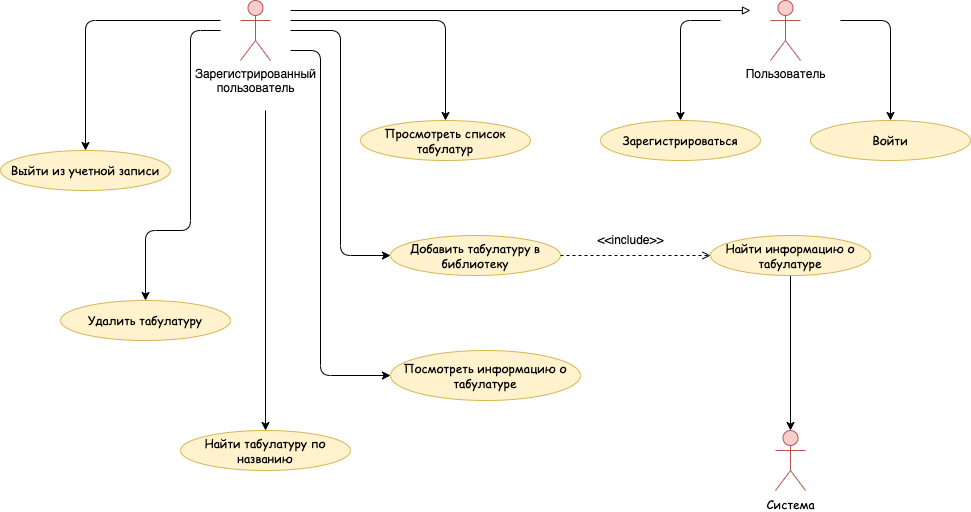

The diagram above was exported from draw.io. Its source (the exported page's mxGraphModel, read from the mxfile embedded in the PNG):
<mxGraphModel dx="946" dy="575" grid="1" gridSize="10" guides="1" tooltips="1" connect="1" arrows="1" fold="1" page="1" pageScale="1" pageWidth="1100" pageHeight="850" background="none" math="0" shadow="0">
  <root>
    <mxCell id="0" />
    <mxCell id="1" parent="0" />
    <mxCell id="hXzOhVqQKT9ZpDvuaA5S-26" style="edgeStyle=orthogonalEdgeStyle;orthogonalLoop=1;jettySize=auto;html=1;entryX=0.5;entryY=0;entryDx=0;entryDy=0;fontFamily=Comic Sans MS;rounded=1;strokeWidth=1;" parent="1" target="hXzOhVqQKT9ZpDvuaA5S-20" edge="1">
      <mxGeometry relative="1" as="geometry">
        <mxPoint x="220" y="170" as="sourcePoint" />
      </mxGeometry>
    </mxCell>
    <mxCell id="hXzOhVqQKT9ZpDvuaA5S-29" style="edgeStyle=orthogonalEdgeStyle;orthogonalLoop=1;jettySize=auto;html=1;entryX=0.5;entryY=0;entryDx=0;entryDy=0;fontFamily=Comic Sans MS;rounded=1;strokeWidth=1;" parent="1" target="hXzOhVqQKT9ZpDvuaA5S-21" edge="1">
      <mxGeometry relative="1" as="geometry">
        <mxPoint x="220" y="180" as="sourcePoint" />
        <Array as="points">
          <mxPoint x="190" y="180" />
          <mxPoint x="190" y="380" />
          <mxPoint x="145" y="380" />
        </Array>
      </mxGeometry>
    </mxCell>
    <mxCell id="hXzOhVqQKT9ZpDvuaA5S-33" style="edgeStyle=orthogonalEdgeStyle;orthogonalLoop=1;jettySize=auto;html=1;entryX=0.5;entryY=0;entryDx=0;entryDy=0;fontFamily=Comic Sans MS;rounded=1;strokeWidth=1;" parent="1" target="hXzOhVqQKT9ZpDvuaA5S-25" edge="1">
      <mxGeometry relative="1" as="geometry">
        <mxPoint x="290" y="170" as="sourcePoint" />
      </mxGeometry>
    </mxCell>
    <mxCell id="hXzOhVqQKT9ZpDvuaA5S-34" style="edgeStyle=orthogonalEdgeStyle;orthogonalLoop=1;jettySize=auto;html=1;entryX=0;entryY=0.5;entryDx=0;entryDy=0;fontFamily=Comic Sans MS;rounded=1;strokeWidth=1;" parent="1" target="hXzOhVqQKT9ZpDvuaA5S-24" edge="1">
      <mxGeometry relative="1" as="geometry">
        <mxPoint x="290" y="180" as="sourcePoint" />
      </mxGeometry>
    </mxCell>
    <mxCell id="hXzOhVqQKT9ZpDvuaA5S-1" value="Зарегистрированный &lt;br&gt;пользователь&lt;br&gt;" style="shape=umlActor;verticalLabelPosition=bottom;verticalAlign=top;html=1;outlineConnect=0;fillColor=#f8cecc;strokeColor=#b85450;fillStyle=auto;" parent="1" vertex="1">
      <mxGeometry x="240" y="150" width="30" height="60" as="geometry" />
    </mxCell>
    <mxCell id="hXzOhVqQKT9ZpDvuaA5S-2" value="Пользователь&lt;br&gt;" style="shape=umlActor;verticalLabelPosition=bottom;verticalAlign=top;outlineConnect=0;fontFamily=Helvetica;html=1;fillColor=#f8cecc;strokeColor=#b85450;fillStyle=auto;" parent="1" vertex="1">
      <mxGeometry x="770" y="150" width="30" height="60" as="geometry" />
    </mxCell>
    <mxCell id="hXzOhVqQKT9ZpDvuaA5S-20" value="Выйти из учетной записи" style="ellipse;whiteSpace=wrap;html=1;sketch=0;fontFamily=Comic Sans MS;fillColor=#fff2cc;strokeColor=#d6b656;" parent="1" vertex="1">
      <mxGeometry y="300" width="170" height="40" as="geometry" />
    </mxCell>
    <mxCell id="hXzOhVqQKT9ZpDvuaA5S-21" value="Удалить табулатуру" style="ellipse;whiteSpace=wrap;html=1;sketch=0;fontFamily=Comic Sans MS;fillColor=#fff2cc;strokeColor=#d6b656;" parent="1" vertex="1">
      <mxGeometry x="60" y="450" width="170" height="40" as="geometry" />
    </mxCell>
    <mxCell id="hXzOhVqQKT9ZpDvuaA5S-22" value="Найти табулатуру по названию" style="ellipse;whiteSpace=wrap;html=1;sketch=0;fontFamily=Comic Sans MS;fillColor=#fff2cc;strokeColor=#d6b656;" parent="1" vertex="1">
      <mxGeometry x="180" y="580" width="170" height="40" as="geometry" />
    </mxCell>
    <mxCell id="hXzOhVqQKT9ZpDvuaA5S-23" value="Посмотреть информацию о табулатуре" style="ellipse;whiteSpace=wrap;html=1;sketch=0;fontFamily=Comic Sans MS;fillColor=#fff2cc;strokeColor=#d6b656;" parent="1" vertex="1">
      <mxGeometry x="390" y="500" width="190" height="50" as="geometry" />
    </mxCell>
    <mxCell id="hXzOhVqQKT9ZpDvuaA5S-24" value="Добавить табулатуру в библиотеку" style="ellipse;whiteSpace=wrap;html=1;sketch=0;fontFamily=Comic Sans MS;fillColor=#fff2cc;strokeColor=#d6b656;" parent="1" vertex="1">
      <mxGeometry x="390" y="385" width="170" height="40" as="geometry" />
    </mxCell>
    <mxCell id="hXzOhVqQKT9ZpDvuaA5S-25" value="&lt;div style=&quot;&quot;&gt;&lt;span style=&quot;background-color: initial;&quot;&gt;Просмотреть список табулатур&lt;/span&gt;&lt;/div&gt;" style="ellipse;whiteSpace=wrap;html=1;sketch=0;fontFamily=Comic Sans MS;align=center;fillColor=#fff2cc;strokeColor=#d6b656;" parent="1" vertex="1">
      <mxGeometry x="360" y="270" width="170" height="40" as="geometry" />
    </mxCell>
    <mxCell id="hXzOhVqQKT9ZpDvuaA5S-35" value="" style="endArrow=classic;html=1;fontFamily=Comic Sans MS;entryX=0;entryY=0.5;entryDx=0;entryDy=0;rounded=1;strokeWidth=1;" parent="1" target="hXzOhVqQKT9ZpDvuaA5S-23" edge="1">
      <mxGeometry width="50" height="50" relative="1" as="geometry">
        <mxPoint x="290" y="200" as="sourcePoint" />
        <mxPoint x="390" y="370" as="targetPoint" />
        <Array as="points">
          <mxPoint x="320" y="200" />
          <mxPoint x="320" y="525" />
        </Array>
      </mxGeometry>
    </mxCell>
    <mxCell id="hXzOhVqQKT9ZpDvuaA5S-36" value="" style="endArrow=classic;html=1;fontFamily=Comic Sans MS;entryX=0.5;entryY=0;entryDx=0;entryDy=0;rounded=1;strokeWidth=1;" parent="1" target="hXzOhVqQKT9ZpDvuaA5S-22" edge="1">
      <mxGeometry width="50" height="50" relative="1" as="geometry">
        <mxPoint x="265" y="260" as="sourcePoint" />
        <mxPoint x="390" y="330" as="targetPoint" />
      </mxGeometry>
    </mxCell>
    <mxCell id="hXzOhVqQKT9ZpDvuaA5S-37" value="Зарегистрироваться" style="ellipse;whiteSpace=wrap;html=1;sketch=0;fontFamily=Comic Sans MS;fillColor=#fff2cc;strokeColor=#d6b656;" parent="1" vertex="1">
      <mxGeometry x="600" y="270" width="160" height="40" as="geometry" />
    </mxCell>
    <mxCell id="hXzOhVqQKT9ZpDvuaA5S-38" value="Войти" style="ellipse;whiteSpace=wrap;html=1;sketch=0;fontFamily=Comic Sans MS;fillColor=#fff2cc;strokeColor=#d6b656;" parent="1" vertex="1">
      <mxGeometry x="810" y="270" width="160" height="40" as="geometry" />
    </mxCell>
    <mxCell id="hXzOhVqQKT9ZpDvuaA5S-39" value="" style="endArrow=classic;html=1;fontFamily=Comic Sans MS;rounded=1;strokeWidth=1;" parent="1" target="hXzOhVqQKT9ZpDvuaA5S-38" edge="1">
      <mxGeometry width="50" height="50" relative="1" as="geometry">
        <mxPoint x="840" y="170" as="sourcePoint" />
        <mxPoint x="810" y="320" as="targetPoint" />
        <Array as="points">
          <mxPoint x="890" y="170" />
        </Array>
      </mxGeometry>
    </mxCell>
    <mxCell id="hXzOhVqQKT9ZpDvuaA5S-40" value="" style="endArrow=classic;html=1;fontFamily=Comic Sans MS;entryX=0.5;entryY=0;entryDx=0;entryDy=0;rounded=1;strokeWidth=1;" parent="1" target="hXzOhVqQKT9ZpDvuaA5S-37" edge="1">
      <mxGeometry width="50" height="50" relative="1" as="geometry">
        <mxPoint x="720" y="170" as="sourcePoint" />
        <mxPoint x="810" y="320" as="targetPoint" />
        <Array as="points">
          <mxPoint x="680" y="170" />
        </Array>
      </mxGeometry>
    </mxCell>
    <mxCell id="hXzOhVqQKT9ZpDvuaA5S-44" value="Система" style="shape=umlActor;verticalLabelPosition=bottom;verticalAlign=top;html=1;outlineConnect=0;sketch=0;fillStyle=auto;fontFamily=Comic Sans MS;fillColor=#f8cecc;strokeColor=#b85450;" parent="1" vertex="1">
      <mxGeometry x="775" y="580" width="30" height="60" as="geometry" />
    </mxCell>
    <mxCell id="hXzOhVqQKT9ZpDvuaA5S-53" style="edgeStyle=orthogonalEdgeStyle;rounded=1;orthogonalLoop=1;jettySize=auto;html=1;entryX=0.5;entryY=0;entryDx=0;entryDy=0;entryPerimeter=0;strokeWidth=1;fontFamily=Comic Sans MS;" parent="1" source="hXzOhVqQKT9ZpDvuaA5S-52" target="hXzOhVqQKT9ZpDvuaA5S-44" edge="1">
      <mxGeometry relative="1" as="geometry" />
    </mxCell>
    <mxCell id="hXzOhVqQKT9ZpDvuaA5S-52" value="Найти информацию о табулатуре" style="ellipse;whiteSpace=wrap;html=1;sketch=0;fontFamily=Comic Sans MS;fillColor=#fff2cc;strokeColor=#d6b656;" parent="1" vertex="1">
      <mxGeometry x="710" y="385" width="160" height="40" as="geometry" />
    </mxCell>
    <mxCell id="GtR8R1zr08vUCb9s3siL-1" value="" style="endArrow=block;html=1;rounded=0;endFill=0;" parent="1" edge="1">
      <mxGeometry width="50" height="50" relative="1" as="geometry">
        <mxPoint x="290" y="160" as="sourcePoint" />
        <mxPoint x="750" y="160" as="targetPoint" />
        <Array as="points" />
      </mxGeometry>
    </mxCell>
    <mxCell id="GtR8R1zr08vUCb9s3siL-2" value="&amp;lt;&amp;lt;include&amp;gt;&amp;gt;" style="text;html=1;align=center;verticalAlign=middle;resizable=0;points=[];autosize=1;strokeColor=none;fillColor=none;" parent="1" vertex="1">
      <mxGeometry x="585" y="375" width="90" height="30" as="geometry" />
    </mxCell>
    <mxCell id="GtR8R1zr08vUCb9s3siL-6" value="" style="endArrow=open;html=1;rounded=0;strokeColor=#000000;entryX=0;entryY=0.5;entryDx=0;entryDy=0;exitX=1;exitY=0.5;exitDx=0;exitDy=0;endFill=0;dashed=1;" parent="1" source="hXzOhVqQKT9ZpDvuaA5S-24" target="hXzOhVqQKT9ZpDvuaA5S-52" edge="1">
      <mxGeometry relative="1" as="geometry">
        <mxPoint x="300" y="380" as="sourcePoint" />
        <mxPoint x="400" y="380" as="targetPoint" />
      </mxGeometry>
    </mxCell>
  </root>
</mxGraphModel>